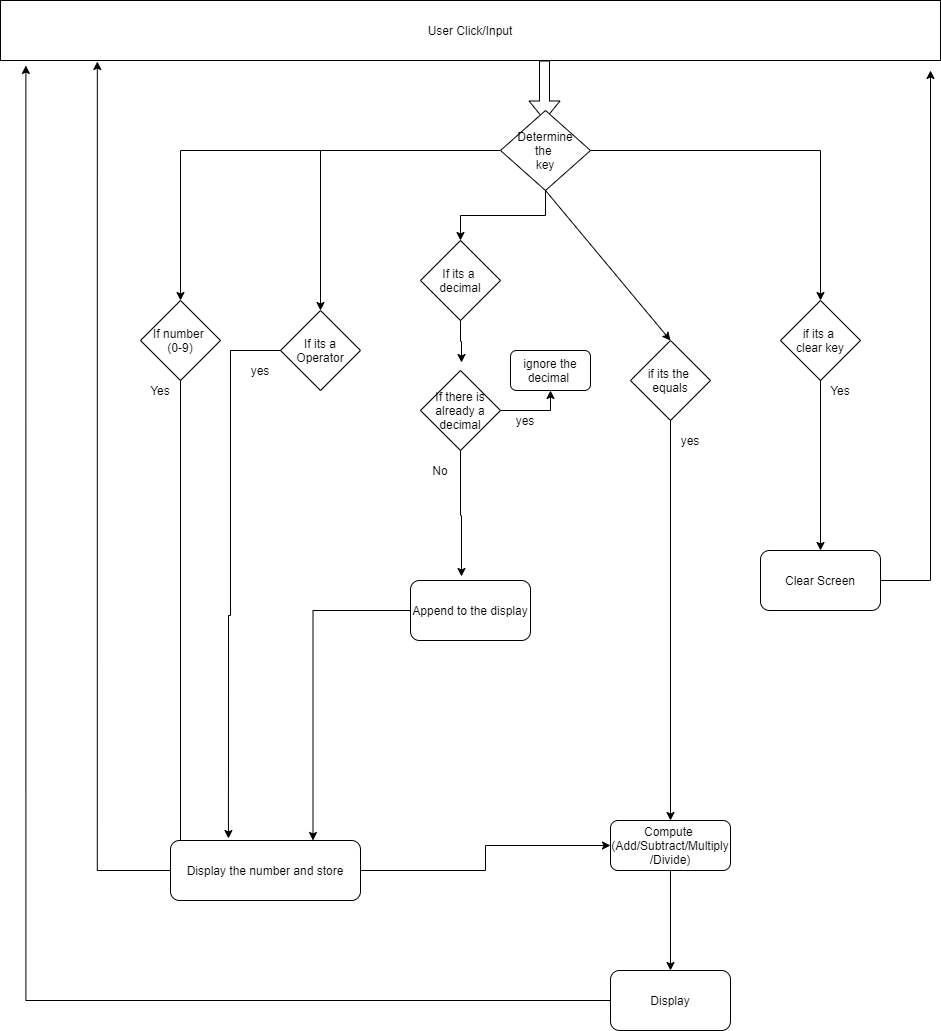

The diagram above was exported from draw.io. Its source (the exported page's mxGraphModel, read from the mxfile embedded in the PNG):
<mxGraphModel dx="2272" dy="794" grid="1" gridSize="10" guides="1" tooltips="1" connect="1" arrows="1" fold="1" page="1" pageScale="1" pageWidth="850" pageHeight="1100" math="0" shadow="0">
  <root>
    <mxCell id="0" />
    <mxCell id="1" parent="0" />
    <mxCell id="gABUIpy8W0M4vBwFqcU4-1" value="User Click/Input" style="rounded=0;whiteSpace=wrap;html=1;" vertex="1" parent="1">
      <mxGeometry x="-120" y="30" width="940" height="60" as="geometry" />
    </mxCell>
    <mxCell id="gABUIpy8W0M4vBwFqcU4-2" value="" style="shape=flexArrow;endArrow=classic;html=1;" edge="1" parent="1">
      <mxGeometry width="50" height="50" relative="1" as="geometry">
        <mxPoint x="424" y="90" as="sourcePoint" />
        <mxPoint x="424" y="150" as="targetPoint" />
      </mxGeometry>
    </mxCell>
    <mxCell id="gABUIpy8W0M4vBwFqcU4-5" value="" style="edgeStyle=orthogonalEdgeStyle;rounded=0;orthogonalLoop=1;jettySize=auto;html=1;" edge="1" parent="1" source="gABUIpy8W0M4vBwFqcU4-3" target="gABUIpy8W0M4vBwFqcU4-4">
      <mxGeometry relative="1" as="geometry" />
    </mxCell>
    <mxCell id="gABUIpy8W0M4vBwFqcU4-7" value="" style="edgeStyle=orthogonalEdgeStyle;rounded=0;orthogonalLoop=1;jettySize=auto;html=1;" edge="1" parent="1" source="gABUIpy8W0M4vBwFqcU4-3" target="gABUIpy8W0M4vBwFqcU4-6">
      <mxGeometry relative="1" as="geometry" />
    </mxCell>
    <mxCell id="gABUIpy8W0M4vBwFqcU4-9" value="" style="edgeStyle=orthogonalEdgeStyle;rounded=0;orthogonalLoop=1;jettySize=auto;html=1;" edge="1" parent="1" source="gABUIpy8W0M4vBwFqcU4-3" target="gABUIpy8W0M4vBwFqcU4-8">
      <mxGeometry relative="1" as="geometry" />
    </mxCell>
    <mxCell id="gABUIpy8W0M4vBwFqcU4-45" style="edgeStyle=orthogonalEdgeStyle;rounded=0;orthogonalLoop=1;jettySize=auto;html=1;entryX=0.5;entryY=0;entryDx=0;entryDy=0;" edge="1" parent="1" source="gABUIpy8W0M4vBwFqcU4-3" target="gABUIpy8W0M4vBwFqcU4-11">
      <mxGeometry relative="1" as="geometry">
        <mxPoint x="760" y="340" as="targetPoint" />
        <Array as="points">
          <mxPoint x="700" y="180" />
        </Array>
      </mxGeometry>
    </mxCell>
    <mxCell id="gABUIpy8W0M4vBwFqcU4-3" value="Determine&lt;br&gt;the&amp;nbsp;&lt;br&gt;key" style="rhombus;whiteSpace=wrap;html=1;" vertex="1" parent="1">
      <mxGeometry x="380" y="140" width="90" height="80" as="geometry" />
    </mxCell>
    <mxCell id="gABUIpy8W0M4vBwFqcU4-38" style="edgeStyle=orthogonalEdgeStyle;rounded=0;orthogonalLoop=1;jettySize=auto;html=1;" edge="1" parent="1" source="gABUIpy8W0M4vBwFqcU4-4">
      <mxGeometry relative="1" as="geometry">
        <mxPoint x="60" y="884" as="targetPoint" />
      </mxGeometry>
    </mxCell>
    <mxCell id="gABUIpy8W0M4vBwFqcU4-4" value="If number &lt;br&gt;(0-9)" style="rhombus;whiteSpace=wrap;html=1;" vertex="1" parent="1">
      <mxGeometry x="20" y="330" width="80" height="80" as="geometry" />
    </mxCell>
    <mxCell id="gABUIpy8W0M4vBwFqcU4-39" style="edgeStyle=orthogonalEdgeStyle;rounded=0;orthogonalLoop=1;jettySize=auto;html=1;entryX=0.305;entryY=-0.033;entryDx=0;entryDy=0;entryPerimeter=0;" edge="1" parent="1" source="gABUIpy8W0M4vBwFqcU4-6" target="gABUIpy8W0M4vBwFqcU4-26">
      <mxGeometry relative="1" as="geometry">
        <Array as="points">
          <mxPoint x="110" y="380" />
          <mxPoint x="110" y="645" />
          <mxPoint x="108" y="645" />
        </Array>
      </mxGeometry>
    </mxCell>
    <mxCell id="gABUIpy8W0M4vBwFqcU4-6" value="If its a Operator" style="rhombus;whiteSpace=wrap;html=1;" vertex="1" parent="1">
      <mxGeometry x="160" y="340" width="80" height="80" as="geometry" />
    </mxCell>
    <mxCell id="gABUIpy8W0M4vBwFqcU4-31" style="edgeStyle=orthogonalEdgeStyle;rounded=0;orthogonalLoop=1;jettySize=auto;html=1;" edge="1" parent="1" source="gABUIpy8W0M4vBwFqcU4-8">
      <mxGeometry relative="1" as="geometry">
        <mxPoint x="341" y="392" as="targetPoint" />
      </mxGeometry>
    </mxCell>
    <mxCell id="gABUIpy8W0M4vBwFqcU4-8" value="If its a &lt;br&gt;decimal" style="rhombus;whiteSpace=wrap;html=1;" vertex="1" parent="1">
      <mxGeometry x="300" y="270" width="80" height="80" as="geometry" />
    </mxCell>
    <mxCell id="gABUIpy8W0M4vBwFqcU4-36" style="edgeStyle=orthogonalEdgeStyle;rounded=0;orthogonalLoop=1;jettySize=auto;html=1;entryX=0.5;entryY=0;entryDx=0;entryDy=0;" edge="1" parent="1" source="gABUIpy8W0M4vBwFqcU4-10" target="gABUIpy8W0M4vBwFqcU4-16">
      <mxGeometry relative="1" as="geometry" />
    </mxCell>
    <mxCell id="gABUIpy8W0M4vBwFqcU4-10" value="if its the&amp;nbsp;&lt;br&gt;equals" style="rhombus;whiteSpace=wrap;html=1;" vertex="1" parent="1">
      <mxGeometry x="510" y="370" width="80" height="80" as="geometry" />
    </mxCell>
    <mxCell id="gABUIpy8W0M4vBwFqcU4-21" style="edgeStyle=orthogonalEdgeStyle;rounded=0;orthogonalLoop=1;jettySize=auto;html=1;exitX=0.5;exitY=1;exitDx=0;exitDy=0;" edge="1" parent="1" source="gABUIpy8W0M4vBwFqcU4-11" target="gABUIpy8W0M4vBwFqcU4-18">
      <mxGeometry relative="1" as="geometry" />
    </mxCell>
    <mxCell id="gABUIpy8W0M4vBwFqcU4-11" value="if its a&amp;nbsp;&lt;br&gt;clear key" style="rhombus;whiteSpace=wrap;html=1;" vertex="1" parent="1">
      <mxGeometry x="660" y="330" width="80" height="80" as="geometry" />
    </mxCell>
    <mxCell id="gABUIpy8W0M4vBwFqcU4-12" value="" style="endArrow=classic;html=1;entryX=0.5;entryY=0;entryDx=0;entryDy=0;exitX=0.5;exitY=1;exitDx=0;exitDy=0;" edge="1" parent="1" source="gABUIpy8W0M4vBwFqcU4-3" target="gABUIpy8W0M4vBwFqcU4-10">
      <mxGeometry width="50" height="50" relative="1" as="geometry">
        <mxPoint x="410" y="240" as="sourcePoint" />
        <mxPoint x="475" y="240" as="targetPoint" />
      </mxGeometry>
    </mxCell>
    <mxCell id="gABUIpy8W0M4vBwFqcU4-20" style="edgeStyle=orthogonalEdgeStyle;rounded=0;orthogonalLoop=1;jettySize=auto;html=1;exitX=0.5;exitY=1;exitDx=0;exitDy=0;entryX=0.5;entryY=0;entryDx=0;entryDy=0;" edge="1" parent="1" source="gABUIpy8W0M4vBwFqcU4-16" target="gABUIpy8W0M4vBwFqcU4-19">
      <mxGeometry relative="1" as="geometry" />
    </mxCell>
    <mxCell id="gABUIpy8W0M4vBwFqcU4-16" value="Compute&amp;nbsp;&lt;br&gt;(Add/Subtract/Multiply&lt;br&gt;/Divide)" style="rounded=1;whiteSpace=wrap;html=1;" vertex="1" parent="1">
      <mxGeometry x="490" y="850" width="120" height="50" as="geometry" />
    </mxCell>
    <mxCell id="gABUIpy8W0M4vBwFqcU4-54" style="edgeStyle=orthogonalEdgeStyle;rounded=0;orthogonalLoop=1;jettySize=auto;html=1;" edge="1" parent="1" source="gABUIpy8W0M4vBwFqcU4-18">
      <mxGeometry relative="1" as="geometry">
        <mxPoint x="810" y="100" as="targetPoint" />
      </mxGeometry>
    </mxCell>
    <mxCell id="gABUIpy8W0M4vBwFqcU4-18" value="Clear Screen" style="rounded=1;whiteSpace=wrap;html=1;" vertex="1" parent="1">
      <mxGeometry x="640" y="580" width="120" height="60" as="geometry" />
    </mxCell>
    <mxCell id="gABUIpy8W0M4vBwFqcU4-46" style="edgeStyle=orthogonalEdgeStyle;rounded=0;orthogonalLoop=1;jettySize=auto;html=1;entryX=0.027;entryY=1.083;entryDx=0;entryDy=0;entryPerimeter=0;" edge="1" parent="1" source="gABUIpy8W0M4vBwFqcU4-19" target="gABUIpy8W0M4vBwFqcU4-1">
      <mxGeometry relative="1" as="geometry">
        <mxPoint x="-200" y="480" as="targetPoint" />
        <Array as="points">
          <mxPoint x="-95" y="1030" />
        </Array>
      </mxGeometry>
    </mxCell>
    <mxCell id="gABUIpy8W0M4vBwFqcU4-19" value="Display" style="rounded=1;whiteSpace=wrap;html=1;" vertex="1" parent="1">
      <mxGeometry x="490" y="1000" width="120" height="60" as="geometry" />
    </mxCell>
    <mxCell id="gABUIpy8W0M4vBwFqcU4-42" style="edgeStyle=orthogonalEdgeStyle;rounded=0;orthogonalLoop=1;jettySize=auto;html=1;entryX=0;entryY=0.5;entryDx=0;entryDy=0;" edge="1" parent="1" source="gABUIpy8W0M4vBwFqcU4-26" target="gABUIpy8W0M4vBwFqcU4-16">
      <mxGeometry relative="1" as="geometry" />
    </mxCell>
    <mxCell id="gABUIpy8W0M4vBwFqcU4-47" style="edgeStyle=orthogonalEdgeStyle;rounded=0;orthogonalLoop=1;jettySize=auto;html=1;entryX=0.103;entryY=1.017;entryDx=0;entryDy=0;entryPerimeter=0;" edge="1" parent="1" source="gABUIpy8W0M4vBwFqcU4-26" target="gABUIpy8W0M4vBwFqcU4-1">
      <mxGeometry relative="1" as="geometry">
        <Array as="points">
          <mxPoint x="-23" y="900" />
        </Array>
      </mxGeometry>
    </mxCell>
    <mxCell id="gABUIpy8W0M4vBwFqcU4-26" value="Display the number and store" style="rounded=1;whiteSpace=wrap;html=1;" vertex="1" parent="1">
      <mxGeometry x="50" y="870" width="190" height="60" as="geometry" />
    </mxCell>
    <mxCell id="gABUIpy8W0M4vBwFqcU4-32" style="edgeStyle=orthogonalEdgeStyle;rounded=0;orthogonalLoop=1;jettySize=auto;html=1;entryX=0.5;entryY=1;entryDx=0;entryDy=0;" edge="1" parent="1" source="gABUIpy8W0M4vBwFqcU4-28" target="gABUIpy8W0M4vBwFqcU4-29">
      <mxGeometry relative="1" as="geometry" />
    </mxCell>
    <mxCell id="gABUIpy8W0M4vBwFqcU4-34" style="edgeStyle=orthogonalEdgeStyle;rounded=0;orthogonalLoop=1;jettySize=auto;html=1;entryX=0.425;entryY=-0.067;entryDx=0;entryDy=0;entryPerimeter=0;" edge="1" parent="1" source="gABUIpy8W0M4vBwFqcU4-28" target="gABUIpy8W0M4vBwFqcU4-33">
      <mxGeometry relative="1" as="geometry" />
    </mxCell>
    <mxCell id="gABUIpy8W0M4vBwFqcU4-28" value="If there is already a&lt;br&gt;decimal" style="rhombus;whiteSpace=wrap;html=1;" vertex="1" parent="1">
      <mxGeometry x="300" y="400" width="80" height="80" as="geometry" />
    </mxCell>
    <mxCell id="gABUIpy8W0M4vBwFqcU4-29" value="ignore the decimal&amp;nbsp;" style="rounded=1;whiteSpace=wrap;html=1;" vertex="1" parent="1">
      <mxGeometry x="390" y="380" width="80" height="40" as="geometry" />
    </mxCell>
    <mxCell id="gABUIpy8W0M4vBwFqcU4-37" style="edgeStyle=orthogonalEdgeStyle;rounded=0;orthogonalLoop=1;jettySize=auto;html=1;entryX=0.75;entryY=0;entryDx=0;entryDy=0;" edge="1" parent="1" source="gABUIpy8W0M4vBwFqcU4-33" target="gABUIpy8W0M4vBwFqcU4-26">
      <mxGeometry relative="1" as="geometry" />
    </mxCell>
    <mxCell id="gABUIpy8W0M4vBwFqcU4-33" value="Append to the display" style="rounded=1;whiteSpace=wrap;html=1;" vertex="1" parent="1">
      <mxGeometry x="290" y="610" width="120" height="60" as="geometry" />
    </mxCell>
    <mxCell id="gABUIpy8W0M4vBwFqcU4-48" value="yes" style="text;html=1;strokeColor=none;fillColor=none;align=center;verticalAlign=middle;whiteSpace=wrap;rounded=0;" vertex="1" parent="1">
      <mxGeometry x="385" y="440" width="40" height="20" as="geometry" />
    </mxCell>
    <mxCell id="gABUIpy8W0M4vBwFqcU4-49" value="No" style="text;html=1;strokeColor=none;fillColor=none;align=center;verticalAlign=middle;whiteSpace=wrap;rounded=0;" vertex="1" parent="1">
      <mxGeometry x="300" y="490" width="40" height="20" as="geometry" />
    </mxCell>
    <mxCell id="gABUIpy8W0M4vBwFqcU4-50" value="yes" style="text;html=1;strokeColor=none;fillColor=none;align=center;verticalAlign=middle;whiteSpace=wrap;rounded=0;" vertex="1" parent="1">
      <mxGeometry x="120" y="390" width="40" height="20" as="geometry" />
    </mxCell>
    <mxCell id="gABUIpy8W0M4vBwFqcU4-51" value="yes" style="text;html=1;strokeColor=none;fillColor=none;align=center;verticalAlign=middle;whiteSpace=wrap;rounded=0;" vertex="1" parent="1">
      <mxGeometry x="550" y="460" width="40" height="20" as="geometry" />
    </mxCell>
    <mxCell id="gABUIpy8W0M4vBwFqcU4-52" value="Yes" style="text;html=1;strokeColor=none;fillColor=none;align=center;verticalAlign=middle;whiteSpace=wrap;rounded=0;" vertex="1" parent="1">
      <mxGeometry x="700" y="410" width="40" height="20" as="geometry" />
    </mxCell>
    <mxCell id="gABUIpy8W0M4vBwFqcU4-53" value="Yes" style="text;html=1;strokeColor=none;fillColor=none;align=center;verticalAlign=middle;whiteSpace=wrap;rounded=0;" vertex="1" parent="1">
      <mxGeometry x="20" y="410" width="40" height="20" as="geometry" />
    </mxCell>
  </root>
</mxGraphModel>